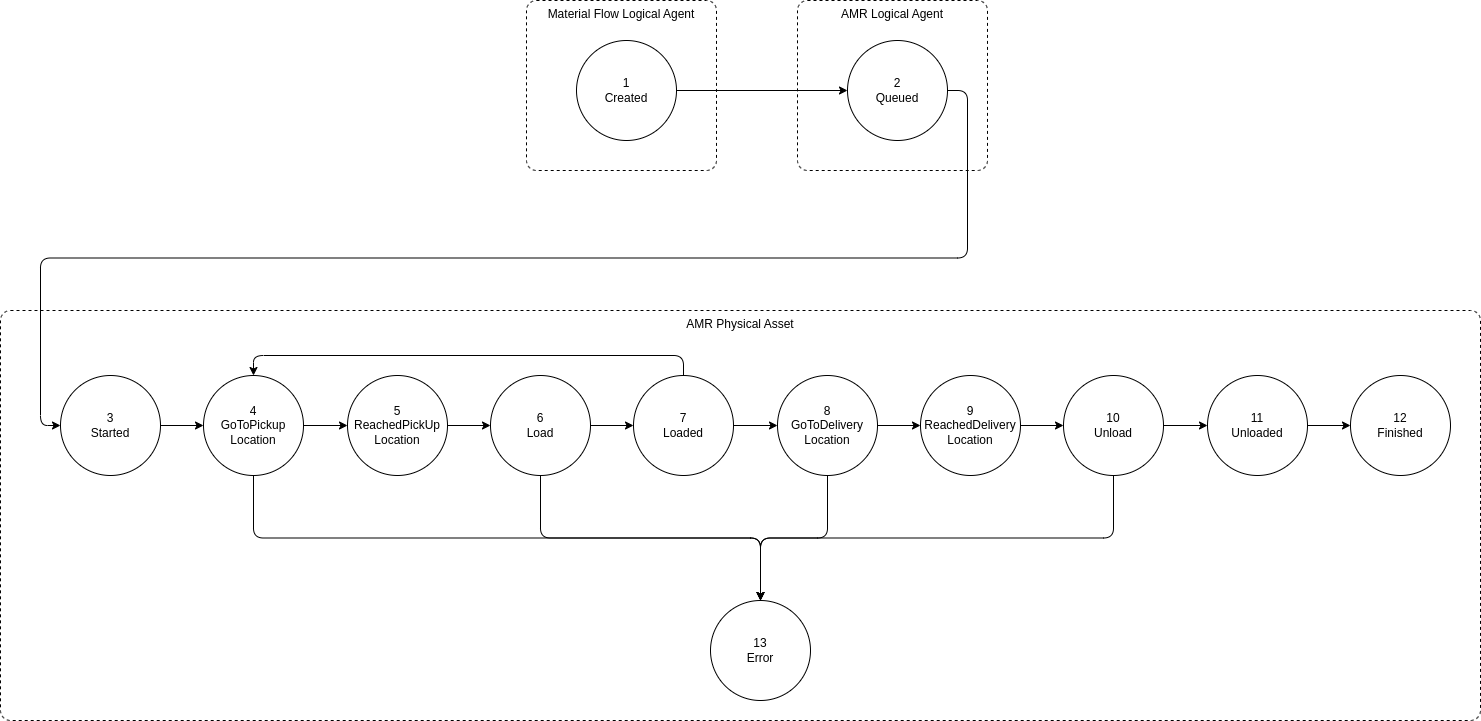

The diagram above was exported from draw.io. Its source (the exported page's mxGraphModel, read from the mxfile embedded in the PNG):
<mxGraphModel dx="4437" dy="1518" grid="1" gridSize="10" guides="1" tooltips="1" connect="1" arrows="1" fold="1" page="1" pageScale="1" pageWidth="827" pageHeight="1169" math="0" shadow="0">
  <root>
    <mxCell id="WIyWlLk6GJQsqaUBKTNV-0" />
    <mxCell id="WIyWlLk6GJQsqaUBKTNV-1" parent="WIyWlLk6GJQsqaUBKTNV-0" />
    <mxCell id="Ett1Lp3eDHxWMaNe5WvE-15" style="edgeStyle=orthogonalEdgeStyle;rounded=1;orthogonalLoop=1;jettySize=auto;html=1;exitX=1;exitY=0.5;exitDx=0;exitDy=0;entryX=0;entryY=0.5;entryDx=0;entryDy=0;" edge="1" parent="WIyWlLk6GJQsqaUBKTNV-1" source="Ett1Lp3eDHxWMaNe5WvE-1" target="Ett1Lp3eDHxWMaNe5WvE-2">
      <mxGeometry relative="1" as="geometry" />
    </mxCell>
    <mxCell id="Ett1Lp3eDHxWMaNe5WvE-34" value="AMR Physical Asset" style="html=1;align=center;verticalAlign=top;rounded=1;absoluteArcSize=1;arcSize=20;dashed=1;whiteSpace=wrap;fillColor=none;container=0;" vertex="1" parent="WIyWlLk6GJQsqaUBKTNV-1">
      <mxGeometry x="-206" y="520" width="1480" height="410" as="geometry" />
    </mxCell>
    <mxCell id="Ett1Lp3eDHxWMaNe5WvE-2" value="3&lt;br&gt;Started" style="ellipse;whiteSpace=wrap;html=1;aspect=fixed;rounded=1;container=0;" vertex="1" parent="WIyWlLk6GJQsqaUBKTNV-1">
      <mxGeometry x="-146" y="585" width="100" height="100" as="geometry" />
    </mxCell>
    <mxCell id="Ett1Lp3eDHxWMaNe5WvE-4" value="4&lt;br&gt;GoToPickup&lt;br&gt;Location" style="ellipse;whiteSpace=wrap;html=1;aspect=fixed;rounded=1;container=0;" vertex="1" parent="WIyWlLk6GJQsqaUBKTNV-1">
      <mxGeometry x="-3" y="585" width="100" height="100" as="geometry" />
    </mxCell>
    <mxCell id="Ett1Lp3eDHxWMaNe5WvE-16" style="edgeStyle=orthogonalEdgeStyle;rounded=1;orthogonalLoop=1;jettySize=auto;html=1;exitX=1;exitY=0.5;exitDx=0;exitDy=0;entryX=0;entryY=0.5;entryDx=0;entryDy=0;" edge="1" parent="WIyWlLk6GJQsqaUBKTNV-1" source="Ett1Lp3eDHxWMaNe5WvE-2" target="Ett1Lp3eDHxWMaNe5WvE-4">
      <mxGeometry relative="1" as="geometry" />
    </mxCell>
    <mxCell id="Ett1Lp3eDHxWMaNe5WvE-5" value="5&lt;br&gt;ReachedPickUp&lt;br&gt;Location" style="ellipse;whiteSpace=wrap;html=1;aspect=fixed;rounded=1;container=0;" vertex="1" parent="WIyWlLk6GJQsqaUBKTNV-1">
      <mxGeometry x="141" y="585" width="100" height="100" as="geometry" />
    </mxCell>
    <mxCell id="Ett1Lp3eDHxWMaNe5WvE-17" style="edgeStyle=orthogonalEdgeStyle;rounded=1;orthogonalLoop=1;jettySize=auto;html=1;exitX=1;exitY=0.5;exitDx=0;exitDy=0;" edge="1" parent="WIyWlLk6GJQsqaUBKTNV-1" source="Ett1Lp3eDHxWMaNe5WvE-4" target="Ett1Lp3eDHxWMaNe5WvE-5">
      <mxGeometry relative="1" as="geometry" />
    </mxCell>
    <mxCell id="Ett1Lp3eDHxWMaNe5WvE-6" value="6&lt;br&gt;Load" style="ellipse;whiteSpace=wrap;html=1;aspect=fixed;rounded=1;container=0;" vertex="1" parent="WIyWlLk6GJQsqaUBKTNV-1">
      <mxGeometry x="284" y="585" width="100" height="100" as="geometry" />
    </mxCell>
    <mxCell id="Ett1Lp3eDHxWMaNe5WvE-18" style="edgeStyle=orthogonalEdgeStyle;rounded=1;orthogonalLoop=1;jettySize=auto;html=1;exitX=1;exitY=0.5;exitDx=0;exitDy=0;entryX=0;entryY=0.5;entryDx=0;entryDy=0;" edge="1" parent="WIyWlLk6GJQsqaUBKTNV-1" source="Ett1Lp3eDHxWMaNe5WvE-5" target="Ett1Lp3eDHxWMaNe5WvE-6">
      <mxGeometry relative="1" as="geometry" />
    </mxCell>
    <mxCell id="Ett1Lp3eDHxWMaNe5WvE-21" style="edgeStyle=orthogonalEdgeStyle;rounded=1;orthogonalLoop=1;jettySize=auto;html=1;exitX=0.5;exitY=0;exitDx=0;exitDy=0;entryX=0.5;entryY=0;entryDx=0;entryDy=0;" edge="1" parent="WIyWlLk6GJQsqaUBKTNV-1" source="Ett1Lp3eDHxWMaNe5WvE-7" target="Ett1Lp3eDHxWMaNe5WvE-4">
      <mxGeometry relative="1" as="geometry" />
    </mxCell>
    <mxCell id="Ett1Lp3eDHxWMaNe5WvE-7" value="7&lt;br&gt;Loaded" style="ellipse;whiteSpace=wrap;html=1;aspect=fixed;rounded=1;container=0;" vertex="1" parent="WIyWlLk6GJQsqaUBKTNV-1">
      <mxGeometry x="427" y="585" width="100" height="100" as="geometry" />
    </mxCell>
    <mxCell id="Ett1Lp3eDHxWMaNe5WvE-19" style="edgeStyle=orthogonalEdgeStyle;rounded=1;orthogonalLoop=1;jettySize=auto;html=1;exitX=1;exitY=0.5;exitDx=0;exitDy=0;" edge="1" parent="WIyWlLk6GJQsqaUBKTNV-1" source="Ett1Lp3eDHxWMaNe5WvE-6" target="Ett1Lp3eDHxWMaNe5WvE-7">
      <mxGeometry relative="1" as="geometry" />
    </mxCell>
    <mxCell id="Ett1Lp3eDHxWMaNe5WvE-8" value="8&lt;br&gt;GoToDelivery&lt;br&gt;Location" style="ellipse;whiteSpace=wrap;html=1;aspect=fixed;rounded=1;container=0;" vertex="1" parent="WIyWlLk6GJQsqaUBKTNV-1">
      <mxGeometry x="571" y="585" width="100" height="100" as="geometry" />
    </mxCell>
    <mxCell id="Ett1Lp3eDHxWMaNe5WvE-20" style="edgeStyle=orthogonalEdgeStyle;rounded=1;orthogonalLoop=1;jettySize=auto;html=1;exitX=1;exitY=0.5;exitDx=0;exitDy=0;entryX=0;entryY=0.5;entryDx=0;entryDy=0;" edge="1" parent="WIyWlLk6GJQsqaUBKTNV-1" source="Ett1Lp3eDHxWMaNe5WvE-7" target="Ett1Lp3eDHxWMaNe5WvE-8">
      <mxGeometry relative="1" as="geometry" />
    </mxCell>
    <mxCell id="Ett1Lp3eDHxWMaNe5WvE-9" value="9&lt;br&gt;ReachedDelivery&lt;br&gt;Location" style="ellipse;whiteSpace=wrap;html=1;aspect=fixed;rounded=1;container=0;" vertex="1" parent="WIyWlLk6GJQsqaUBKTNV-1">
      <mxGeometry x="714" y="585" width="100" height="100" as="geometry" />
    </mxCell>
    <mxCell id="Ett1Lp3eDHxWMaNe5WvE-22" style="edgeStyle=orthogonalEdgeStyle;rounded=1;orthogonalLoop=1;jettySize=auto;html=1;exitX=1;exitY=0.5;exitDx=0;exitDy=0;" edge="1" parent="WIyWlLk6GJQsqaUBKTNV-1" source="Ett1Lp3eDHxWMaNe5WvE-8" target="Ett1Lp3eDHxWMaNe5WvE-9">
      <mxGeometry relative="1" as="geometry" />
    </mxCell>
    <mxCell id="Ett1Lp3eDHxWMaNe5WvE-10" value="10&lt;br&gt;Unload" style="ellipse;whiteSpace=wrap;html=1;aspect=fixed;rounded=1;container=0;" vertex="1" parent="WIyWlLk6GJQsqaUBKTNV-1">
      <mxGeometry x="857" y="585" width="100" height="100" as="geometry" />
    </mxCell>
    <mxCell id="Ett1Lp3eDHxWMaNe5WvE-23" style="edgeStyle=orthogonalEdgeStyle;rounded=1;orthogonalLoop=1;jettySize=auto;html=1;exitX=1;exitY=0.5;exitDx=0;exitDy=0;entryX=0;entryY=0.5;entryDx=0;entryDy=0;" edge="1" parent="WIyWlLk6GJQsqaUBKTNV-1" source="Ett1Lp3eDHxWMaNe5WvE-9" target="Ett1Lp3eDHxWMaNe5WvE-10">
      <mxGeometry relative="1" as="geometry" />
    </mxCell>
    <mxCell id="Ett1Lp3eDHxWMaNe5WvE-11" value="11&lt;br&gt;Unloaded" style="ellipse;whiteSpace=wrap;html=1;aspect=fixed;rounded=1;container=0;" vertex="1" parent="WIyWlLk6GJQsqaUBKTNV-1">
      <mxGeometry x="1001" y="585" width="100" height="100" as="geometry" />
    </mxCell>
    <mxCell id="Ett1Lp3eDHxWMaNe5WvE-24" style="edgeStyle=orthogonalEdgeStyle;rounded=1;orthogonalLoop=1;jettySize=auto;html=1;exitX=1;exitY=0.5;exitDx=0;exitDy=0;entryX=0;entryY=0.5;entryDx=0;entryDy=0;" edge="1" parent="WIyWlLk6GJQsqaUBKTNV-1" source="Ett1Lp3eDHxWMaNe5WvE-10" target="Ett1Lp3eDHxWMaNe5WvE-11">
      <mxGeometry relative="1" as="geometry" />
    </mxCell>
    <mxCell id="Ett1Lp3eDHxWMaNe5WvE-12" value="12&lt;br&gt;Finished" style="ellipse;whiteSpace=wrap;html=1;aspect=fixed;rounded=1;container=0;" vertex="1" parent="WIyWlLk6GJQsqaUBKTNV-1">
      <mxGeometry x="1144" y="585" width="100" height="100" as="geometry" />
    </mxCell>
    <mxCell id="Ett1Lp3eDHxWMaNe5WvE-25" style="edgeStyle=orthogonalEdgeStyle;rounded=1;orthogonalLoop=1;jettySize=auto;html=1;exitX=1;exitY=0.5;exitDx=0;exitDy=0;entryX=0;entryY=0.5;entryDx=0;entryDy=0;" edge="1" parent="WIyWlLk6GJQsqaUBKTNV-1" source="Ett1Lp3eDHxWMaNe5WvE-11" target="Ett1Lp3eDHxWMaNe5WvE-12">
      <mxGeometry relative="1" as="geometry" />
    </mxCell>
    <mxCell id="Ett1Lp3eDHxWMaNe5WvE-27" value="13&lt;br&gt;Error" style="ellipse;whiteSpace=wrap;html=1;aspect=fixed;rounded=1;container=0;" vertex="1" parent="WIyWlLk6GJQsqaUBKTNV-1">
      <mxGeometry x="504" y="810" width="100" height="100" as="geometry" />
    </mxCell>
    <mxCell id="Ett1Lp3eDHxWMaNe5WvE-28" style="edgeStyle=orthogonalEdgeStyle;rounded=1;orthogonalLoop=1;jettySize=auto;html=1;exitX=0.5;exitY=1;exitDx=0;exitDy=0;entryX=0.5;entryY=0;entryDx=0;entryDy=0;" edge="1" parent="WIyWlLk6GJQsqaUBKTNV-1" source="Ett1Lp3eDHxWMaNe5WvE-4" target="Ett1Lp3eDHxWMaNe5WvE-27">
      <mxGeometry relative="1" as="geometry" />
    </mxCell>
    <mxCell id="Ett1Lp3eDHxWMaNe5WvE-29" style="edgeStyle=orthogonalEdgeStyle;rounded=1;orthogonalLoop=1;jettySize=auto;html=1;exitX=0.5;exitY=1;exitDx=0;exitDy=0;entryX=0.5;entryY=0;entryDx=0;entryDy=0;" edge="1" parent="WIyWlLk6GJQsqaUBKTNV-1" source="Ett1Lp3eDHxWMaNe5WvE-6" target="Ett1Lp3eDHxWMaNe5WvE-27">
      <mxGeometry relative="1" as="geometry">
        <mxPoint x="524" y="810" as="targetPoint" />
      </mxGeometry>
    </mxCell>
    <mxCell id="Ett1Lp3eDHxWMaNe5WvE-31" style="edgeStyle=orthogonalEdgeStyle;rounded=1;orthogonalLoop=1;jettySize=auto;html=1;exitX=0.5;exitY=1;exitDx=0;exitDy=0;entryX=0.5;entryY=0;entryDx=0;entryDy=0;" edge="1" parent="WIyWlLk6GJQsqaUBKTNV-1" source="Ett1Lp3eDHxWMaNe5WvE-10" target="Ett1Lp3eDHxWMaNe5WvE-27">
      <mxGeometry relative="1" as="geometry" />
    </mxCell>
    <mxCell id="Ett1Lp3eDHxWMaNe5WvE-30" style="edgeStyle=orthogonalEdgeStyle;rounded=1;orthogonalLoop=1;jettySize=auto;html=1;exitX=0.5;exitY=1;exitDx=0;exitDy=0;entryX=0.5;entryY=0;entryDx=0;entryDy=0;" edge="1" parent="WIyWlLk6GJQsqaUBKTNV-1" source="Ett1Lp3eDHxWMaNe5WvE-8" target="Ett1Lp3eDHxWMaNe5WvE-27">
      <mxGeometry relative="1" as="geometry">
        <mxPoint x="524" y="810" as="targetPoint" />
      </mxGeometry>
    </mxCell>
    <mxCell id="Ett1Lp3eDHxWMaNe5WvE-32" value="Material Flow Logical Agent" style="html=1;align=center;verticalAlign=top;rounded=1;absoluteArcSize=1;arcSize=20;dashed=1;whiteSpace=wrap;fillColor=none;container=0;" vertex="1" parent="WIyWlLk6GJQsqaUBKTNV-1">
      <mxGeometry x="320" y="210" width="190" height="170" as="geometry" />
    </mxCell>
    <mxCell id="Ett1Lp3eDHxWMaNe5WvE-33" value="AMR Logical Agent" style="html=1;align=center;verticalAlign=top;rounded=1;absoluteArcSize=1;arcSize=20;dashed=1;whiteSpace=wrap;fillColor=none;container=0;" vertex="1" parent="WIyWlLk6GJQsqaUBKTNV-1">
      <mxGeometry x="591" y="210" width="190" height="170" as="geometry" />
    </mxCell>
    <mxCell id="Ett1Lp3eDHxWMaNe5WvE-0" value="1&lt;br&gt;Created" style="ellipse;whiteSpace=wrap;html=1;aspect=fixed;rounded=1;container=0;" vertex="1" parent="WIyWlLk6GJQsqaUBKTNV-1">
      <mxGeometry x="370" y="250" width="100" height="100" as="geometry" />
    </mxCell>
    <mxCell id="Ett1Lp3eDHxWMaNe5WvE-1" value="2&lt;br&gt;Queued" style="ellipse;whiteSpace=wrap;html=1;aspect=fixed;rounded=1;container=0;" vertex="1" parent="WIyWlLk6GJQsqaUBKTNV-1">
      <mxGeometry x="641" y="250" width="100" height="100" as="geometry" />
    </mxCell>
    <mxCell id="Ett1Lp3eDHxWMaNe5WvE-14" style="edgeStyle=orthogonalEdgeStyle;rounded=1;orthogonalLoop=1;jettySize=auto;html=1;exitX=1;exitY=0.5;exitDx=0;exitDy=0;entryX=0;entryY=0.5;entryDx=0;entryDy=0;" edge="1" parent="WIyWlLk6GJQsqaUBKTNV-1" source="Ett1Lp3eDHxWMaNe5WvE-0" target="Ett1Lp3eDHxWMaNe5WvE-1">
      <mxGeometry relative="1" as="geometry" />
    </mxCell>
  </root>
</mxGraphModel>